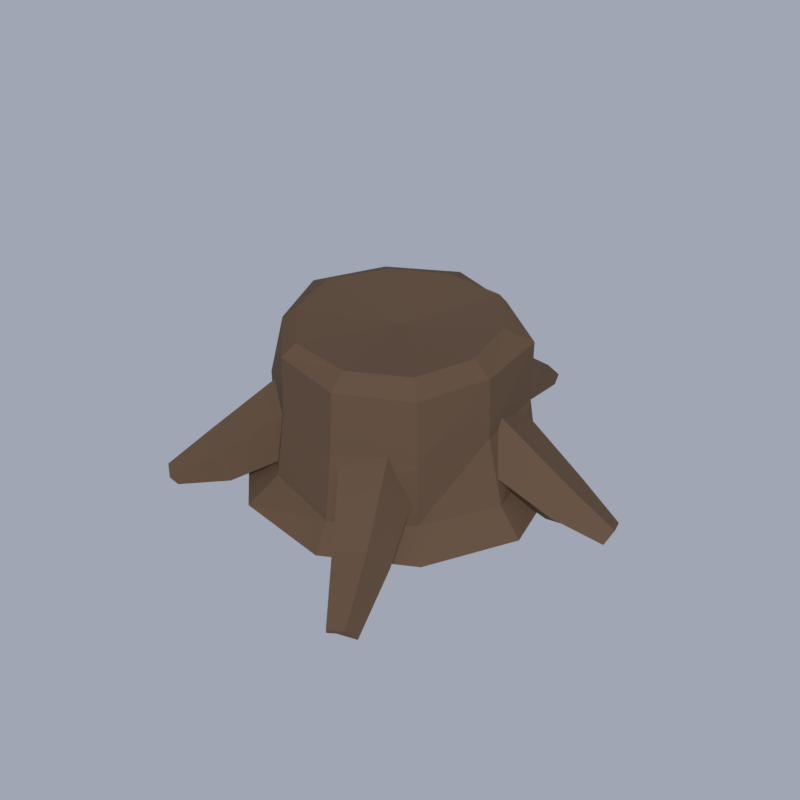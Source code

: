 # Source: Stump.blend  (saved by Blender 5.2.45; exported with 4.5.12 LTS)
import bpy
from mathutils import Matrix  # noqa: F401  (used for matrix-valued properties, if any)

bpy.ops.wm.read_factory_settings(use_empty=True)
scene = bpy.context.scene
scene.name = 'Scene'

# ---- collections
col_stump = bpy.data.collections.new('Stump'); scene.collection.children.link(col_stump)
col_previewrig = bpy.data.collections.new('PreviewRig'); scene.collection.children.link(col_previewrig)

# ---- materials (node trees are filled in below, after node groups)
mat_wood = bpy.data.materials.new('Wood')
mat_wood.diffuse_color = (0.1022, 0.06125, 0.03689, 1.0)
mat_wood.roughness = 0.85

# ---- material node trees
mat_wood.use_nodes = True; mat_wood.node_tree.nodes.clear()
_N = mat_wood.node_tree.nodes; _L = mat_wood.node_tree.links
n0 = _N.new('ShaderNodeBsdfPrincipled'); n0.name = 'Principled BSDF'; n0.location = (-200, 100)
n0.inputs[0].default_value = (0.1022, 0.06125, 0.03689, 1.0)
n0.inputs[2].default_value = 0.85
n0.inputs[10].default_value = 0.005
n0.inputs[13].default_value = 0.2
n0.inputs[27].default_value = (0.1022, 0.06125, 0.03689, 1.0)
n1 = _N.new('ShaderNodeOutputMaterial'); n1.name = 'Material Output'; n1.location = (200, 100)
_L.new(n0.outputs[0], n1.inputs[0])
n1.is_active_output = True

# ---- world
world_previewworld = bpy.data.worlds.new('PreviewWorld'); scene.world = world_previewworld
world_previewworld.use_nodes = True; world_previewworld.node_tree.nodes.clear()
_N = world_previewworld.node_tree.nodes; _L = world_previewworld.node_tree.links
n0 = _N.new('ShaderNodeBackground'); n0.name = 'Background'; n0.location = (-200, 100)
n0.inputs[0].default_value = (0.35, 0.38, 0.45, 1.0)
n1 = _N.new('ShaderNodeOutputWorld'); n1.name = 'World Output'; n1.location = (200, 100)
_L.new(n0.outputs[0], n1.inputs[0])
n1.is_active_output = True

# ---- cameras
cam_previewcamera = bpy.data.cameras.new('PreviewCamera')

# ---- lights
light_previewsun = bpy.data.lights.new('PreviewSun', 'SUN')
light_previewsun.angle = 0.1396
light_previewsun.energy = 3.0

# ---- meshes
me_stump = bpy.data.meshes.new('Stump')
me_stump.from_pydata([(0.414, 0.0, 0.0), (0.3288, 0.2389, 0.0), (0.1246, 0.3834, 0.0), (-0.1362, 0.4193, 0.0), (-0.343, 0.2492, 0.0), (-0.4296, 5.261e-17, 0.0), (-0.342, -0.2484, 0.0), (-0.128, -0.3939, 0.0), (0.1334, -0.4105, 0.0), (0.3429, -0.2491, 0.0), (0.3721, 0.0, 0.07), (0.2969, 0.2157, 0.07), (0.1158, 0.3563, 0.07), (-0.1104, 0.3399, 0.07), (-0.2792, 0.2028, 0.07), (-0.3449, 4.223e-17, 0.07), (-0.299, -0.2173, 0.07), (-0.1068, -0.3287, 0.07), (0.1133, -0.3487, 0.07), (0.2955, -0.2147, 0.07), (0.3126, 0.0, 0.25), (0.2761, 0.2006, 0.25), (0.09626, 0.2963, 0.25), (-0.1065, 0.3277, 0.25), (-0.2779, 0.2019, 0.25), (-0.3187, 3.904e-17, 0.25), (-0.2742, -0.1992, 0.25), (-0.1048, -0.3226, 0.25), (0.09739, -0.2997, 0.25), (0.2724, -0.1979, 0.25), (0.3056, 0.0, 0.42), (0.2717, 0.1974, 0.42), (0.1011, 0.3112, 0.42), (-0.1046, 0.3219, 0.42), (-0.245, 0.178, 0.42), (-0.313, 3.833e-17, 0.42), (-0.2626, -0.1908, 0.42), (-0.1002, -0.3083, 0.42), (0.09511, -0.2927, 0.42), (0.2709, -0.1968, 0.42), (0.2812, 0.0, 0.45), (0.2132, 0.1549, 0.45), (0.07989, 0.2459, 0.45), (-0.08511, 0.262, 0.45), (-0.216, 0.1569, 0.45), (-0.2753, 3.371e-17, 0.45), (-0.2183, -0.1586, 0.45), (-0.08238, -0.2535, 0.45), (0.07865, -0.242, 0.45), (0.2089, -0.1517, 0.45), (0.0, 0.0, 0.43), (0.2293, -0.02803, 0.152), (0.1688, 0.07763, 0.1084), (0.1919, 0.174, 0.1914), (0.2667, 0.1279, 0.2863), (0.2897, 0.00306, 0.262), (0.4509, 0.07197, 0.0262), (0.4113, 0.1445, 0.0), (0.4238, 0.2093, 0.0539), (0.4712, 0.1768, 0.1208), (0.4879, 0.09194, 0.1037), (0.5752, 0.1419, 0.0), (0.555, 0.1809, 0.0), (0.5599, 0.2149, 0.0), (0.5832, 0.197, 0.03335), (0.5927, 0.1519, 0.02399), (0.003398, 0.1828, 0.106), (-0.1012, 0.2234, 0.1703), (-0.06125, 0.2869, 0.2756), (0.06805, 0.2856, 0.2764), (0.108, 0.2212, 0.1716), (0.006763, 0.4384, 0.0), (-0.06464, 0.461, 0.0385), (-0.03751, 0.496, 0.1147), (0.05065, 0.495, 0.1153), (0.07801, 0.4594, 0.03946), (0.009322, 0.6373, 0.0), (-0.0288, 0.6465, 0.0), (-0.0144, 0.6604, 0.03053), (0.03262, 0.6599, 0.03087), (0.04728, 0.6456, 0.0), (-0.2272, -0.01981, 0.1485), (-0.2887, 0.007753, 0.2588), (-0.2652, 0.1316, 0.2879), (-0.1891, 0.1805, 0.1955), (-0.1656, 0.08695, 0.1093), (-0.4469, 0.08591, 0.02377), (-0.4847, 0.1034, 0.1015), (-0.4675, 0.1874, 0.1219), (-0.4191, 0.2219, 0.05675), (-0.4063, 0.1592, 0.0), (-0.5701, 0.1588, 0.0), (-0.5879, 0.1674, 0.02278), (-0.5782, 0.212, 0.03394), (-0.5543, 0.231, 0.0), (-0.5493, 0.1981, 0.0), (-0.1438, -0.2587, 0.2876), (-0.2337, -0.1701, 0.2595), (-0.1993, -0.1119, 0.1492), (-0.08826, -0.1646, 0.1091), (-0.05393, -0.2553, 0.1947), (-0.2773, -0.4162, 0.1234), (-0.34, -0.3576, 0.1032), (-0.322, -0.3248, 0.02333), (-0.2482, -0.3632, 0.0), (-0.2206, -0.4197, 0.05598), (-0.3848, -0.5386, 0.0353), (-0.419, -0.5084, 0.02414), (-0.4124, -0.4947, 0.0), (-0.3741, -0.5166, 0.0), (-0.357, -0.5437, 0.0), (0.1383, -0.2618, 0.2882), (0.04724, -0.2577, 0.1965), (0.08202, -0.1685, 0.1096), (0.1946, -0.1175, 0.1476), (0.2294, -0.1751, 0.258), (0.2688, -0.4261, 0.1221), (0.2088, -0.4262, 0.0575), (0.2346, -0.3682, 0.0), (0.3104, -0.3322, 0.02315), (0.3316, -0.3679, 0.1009), (0.3435, -0.5112, 0.03409), (0.3127, -0.5129, 0.0), (0.3276, -0.4835, 0.0), (0.3676, -0.4636, 0.0), (0.3774, -0.4807, 0.02246)], [], [(0, 1, 11, 10), (1, 2, 12, 11), (2, 3, 13, 12), (3, 4, 14, 13), (4, 5, 15, 14), (5, 6, 16, 15), (6, 7, 17, 16), (7, 8, 18, 17), (8, 9, 19, 18), (9, 0, 10, 19), (10, 11, 21, 20), (11, 12, 22, 21), (12, 13, 23, 22), (13, 14, 24, 23), (14, 15, 25, 24), (15, 16, 26, 25), (16, 17, 27, 26), (17, 18, 28, 27), (18, 19, 29, 28), (19, 10, 20, 29), (20, 21, 31, 30), (21, 22, 32, 31), (22, 23, 33, 32), (23, 24, 34, 33), (24, 25, 35, 34), (25, 26, 36, 35), (26, 27, 37, 36), (27, 28, 38, 37), (28, 29, 39, 38), (29, 20, 30, 39), (30, 31, 41, 40), (31, 32, 42, 41), (32, 33, 43, 42), (33, 34, 44, 43), (34, 35, 45, 44), (35, 36, 46, 45), (36, 37, 47, 46), (37, 38, 48, 47), (38, 39, 49, 48), (39, 30, 40, 49), (40, 41, 50), (41, 42, 50), (42, 43, 50), (43, 44, 50), (44, 45, 50), (45, 46, 50), (46, 47, 50), (47, 48, 50), (48, 49, 50), (49, 40, 50), (9, 8, 7, 6, 5, 4, 3, 2, 1, 0), (51, 52, 57, 56), (52, 53, 58, 57), (53, 54, 59, 58), (54, 55, 60, 59), (55, 51, 56, 60), (56, 57, 62, 61), (57, 58, 63, 62), (58, 59, 64, 63), (59, 60, 65, 64), (60, 56, 61, 65), (55, 54, 53, 52, 51), (61, 62, 63, 64, 65), (66, 67, 72, 71), (67, 68, 73, 72), (68, 69, 74, 73), (69, 70, 75, 74), (70, 66, 71, 75), (71, 72, 77, 76), (72, 73, 78, 77), (73, 74, 79, 78), (74, 75, 80, 79), (75, 71, 76, 80), (70, 69, 68, 67, 66), (76, 77, 78, 79, 80), (81, 82, 87, 86), (82, 83, 88, 87), (83, 84, 89, 88), (84, 85, 90, 89), (85, 81, 86, 90), (86, 87, 92, 91), (87, 88, 93, 92), (88, 89, 94, 93), (89, 90, 95, 94), (90, 86, 91, 95), (85, 84, 83, 82, 81), (91, 92, 93, 94, 95), (96, 97, 102, 101), (97, 98, 103, 102), (98, 99, 104, 103), (99, 100, 105, 104), (100, 96, 101, 105), (101, 102, 107, 106), (102, 103, 108, 107), (103, 104, 109, 108), (104, 105, 110, 109), (105, 101, 106, 110), (100, 99, 98, 97, 96), (106, 107, 108, 109, 110), (111, 112, 117, 116), (112, 113, 118, 117), (113, 114, 119, 118), (114, 115, 120, 119), (115, 111, 116, 120), (116, 117, 122, 121), (117, 118, 123, 122), (118, 119, 124, 123), (119, 120, 125, 124), (120, 116, 121, 125), (115, 114, 113, 112, 111), (121, 122, 123, 124, 125)])
me_stump.materials.append(mat_wood)
me_stump.update()

# ---- objects
ob_stump = bpy.data.objects.new('Stump', me_stump)
ob_previewcamera = bpy.data.objects.new('PreviewCamera', cam_previewcamera)
ob_previewsun = bpy.data.objects.new('PreviewSun', light_previewsun)

# ---- transforms, parenting, visibility, modifiers, constraints
ob_stump.location = (0.0, 0.0, 0.0)
ob_previewcamera.location = (-1.0, -2.145, 1.86)
ob_previewcamera.rotation_euler = (0.9599, -7.21e-09, -0.4363)
ob_previewsun.location = (0.0, 0.0, 0.0)
ob_previewsun.rotation_euler = (0.8727, 0.1745, -0.6109)

# ---- collection membership
col_stump.objects.link(ob_stump)
col_previewrig.objects.link(ob_previewcamera)
col_previewrig.objects.link(ob_previewsun)

# ---- scene / render settings (as saved in the file)
scene.camera = ob_previewcamera
scene.frame_start = 1; scene.frame_end = 250; scene.frame_set(1)
scene.render.engine = 'BLENDER_EEVEE_NEXT'
scene.render.image_settings.compression = 90
scene.render.resolution_x = 512
scene.render.resolution_y = 512
scene.render.dither_intensity = 0.0
scene.render.filter_size = 0.75
scene.render.bake_bias = 0.0
scene.render.bake_samples = 0
scene.render.compositor_device = 'GPU'
scene.eevee.taa_render_samples = 16
scene.eevee.use_volume_custom_range = False
scene.eevee.fast_gi_thickness_near = 0.1
scene.eevee.fast_gi_thickness_far = 0.0
scene.eevee.ray_tracing_options.screen_trace_thickness = 0.1
scene.view_settings.view_transform = 'Standard'
bpy.context.view_layer.update()
